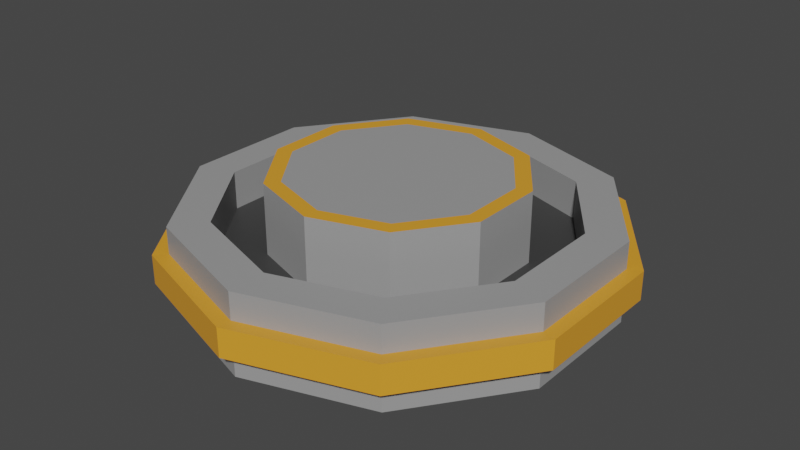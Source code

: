 # Source: basestatue.blend  (saved by Blender 2.82.7; exported with 4.5.12 LTS)
import bpy
from mathutils import Matrix  # noqa: F401  (used for matrix-valued properties, if any)

bpy.ops.wm.read_factory_settings(use_empty=True)
scene = bpy.context.scene
scene.name = 'Scene'

# ---- collections
col_collection = bpy.data.collections.new('Collection'); scene.collection.children.link(col_collection)

# ---- materials (node trees are filled in below, after node groups)
mat_material_001 = bpy.data.materials.new('Material.001')
mat_material_001.use_transparent_shadow = False
mat_material_002 = bpy.data.materials.new('Material.002')
mat_material_002.use_transparent_shadow = False
mat_material_003 = bpy.data.materials.new('Material.003')
mat_material_003.use_transparent_shadow = False

# ---- material node trees
mat_material_001.use_nodes = True; mat_material_001.node_tree.nodes.clear()
_N = mat_material_001.node_tree.nodes; _L = mat_material_001.node_tree.links
n0 = _N.new('ShaderNodeOutputMaterial'); n0.name = 'Material Output'; n0.location = (300, 300)
n1 = _N.new('ShaderNodeBsdfPrincipled'); n1.name = 'Principled BSDF'; n1.location = (10, 300)
n1.distribution = 'GGX'
n1.subsurface_method = 'BURLEY'
n1.inputs[0].default_value = (0.329, 0.329, 0.329, 1.0)
n1.inputs[3].default_value = 1.45
n1.inputs[27].default_value = (0.0, 0.0, 0.0, 1.0)
n1.inputs[28].default_value = 1.0
_L.new(n1.outputs[0], n0.inputs[0])
n0.is_active_output = True
mat_material_002.use_nodes = True; mat_material_002.node_tree.nodes.clear()
_N = mat_material_002.node_tree.nodes; _L = mat_material_002.node_tree.links
n0 = _N.new('ShaderNodeOutputMaterial'); n0.name = 'Material Output'; n0.location = (300, 300)
n1 = _N.new('ShaderNodeBsdfPrincipled'); n1.name = 'Principled BSDF'; n1.location = (10, 300)
n1.distribution = 'GGX'
n1.subsurface_method = 'BURLEY'
n1.inputs[0].default_value = (0.8, 0.3385, 0.02868, 1.0)
n1.inputs[3].default_value = 1.45
n1.inputs[27].default_value = (0.0, 0.0, 0.0, 1.0)
n1.inputs[28].default_value = 1.0
_L.new(n1.outputs[0], n0.inputs[0])
n0.is_active_output = True
mat_material_003.use_nodes = True; mat_material_003.node_tree.nodes.clear()
_N = mat_material_003.node_tree.nodes; _L = mat_material_003.node_tree.links
n0 = _N.new('ShaderNodeOutputMaterial'); n0.name = 'Material Output'; n0.location = (300, 300)
n1 = _N.new('ShaderNodeBsdfPrincipled'); n1.name = 'Principled BSDF'; n1.location = (10, 300)
n1.distribution = 'GGX'
n1.subsurface_method = 'BURLEY'
n1.inputs[0].default_value = (0.04528, 0.04528, 0.04528, 1.0)
n1.inputs[3].default_value = 1.45
n1.inputs[27].default_value = (0.0, 0.0, 0.0, 1.0)
n1.inputs[28].default_value = 1.0
_L.new(n1.outputs[0], n0.inputs[0])
n0.is_active_output = True

# ---- world
world_world = bpy.data.worlds.new('World'); scene.world = world_world
world_world.use_nodes = True; world_world.node_tree.nodes.clear()
_N = world_world.node_tree.nodes; _L = world_world.node_tree.links
n0 = _N.new('ShaderNodeOutputWorld'); n0.name = 'World Output'; n0.location = (300, 300)
n1 = _N.new('ShaderNodeBackground'); n1.name = 'Background'; n1.location = (10, 300)
n1.inputs[0].default_value = (0.05088, 0.05088, 0.05088, 1.0)
_L.new(n1.outputs[0], n0.inputs[0])
n0.is_active_output = True
world_world.color = (0.05088, 0.05088, 0.05088)
world_world.use_sun_shadow = False
world_world.sun_shadow_jitter_overblur = 0.0

# ---- meshes
me_cylinder = bpy.data.meshes.new('Cylinder')
me_cylinder.from_pydata([(0.0, 1.0, -1.0), (-1.713e-08, 0.8178, 1.0), (0.5878, 0.809, -1.0), (0.4807, 0.6616, 1.0), (0.9511, 0.309, -1.0), (0.7777, 0.2527, 1.0), (0.9511, -0.309, -1.0), (0.7777, -0.2527, 1.0), (0.5878, -0.809, -1.0), (0.4807, -0.6616, 1.0), (-8.742e-08, -1.0, -1.0), (-7.315e-08, -0.8178, 1.0), (-0.5878, -0.809, -1.0), (-0.4807, -0.6616, 1.0), (-0.9511, -0.309, -1.0), (-0.7777, -0.2527, 1.0), (-0.9511, 0.309, -1.0), (-0.7777, 0.2527, 1.0), (-0.5878, 0.809, -1.0), (-0.4807, 0.6616, 1.0), (0.5878, 0.809, 1.0), (0.0, 1.0, 1.0), (0.9511, 0.309, 1.0), (0.9511, -0.309, 1.0), (0.5878, -0.809, 1.0), (-8.742e-08, -1.0, 1.0), (-0.5878, -0.809, 1.0), (-0.9511, -0.309, 1.0), (-0.9511, 0.309, 1.0), (-0.5878, 0.809, 1.0), (0.3456, 0.4757, 0.04192), (-3.153e-08, 0.588, 0.04192), (0.5593, 0.1817, 0.04192), (0.5593, -0.1817, 0.04192), (0.3456, -0.4757, 0.04192), (-6.235e-08, -0.588, 0.04192), (-0.3456, -0.4757, 0.04192), (-0.5593, -0.1817, 0.04192), (-0.5593, 0.1817, 0.04192), (-0.3456, 0.4757, 0.04192), (0.4807, 0.6616, 0.04192), (-1.713e-08, 0.8178, 0.04192), (0.7777, 0.2527, 0.04192), (0.7777, -0.2527, 0.04192), (0.4807, -0.6616, 0.04192), (-7.315e-08, -0.8178, 0.04192), (-0.4807, -0.6616, 0.04192), (-0.7777, -0.2527, 0.04192), (-0.7777, 0.2527, 0.04192), (-0.4807, 0.6616, 0.04192), (0.3018, 0.4154, 1.789), (-3.707e-08, 0.5135, 1.789), (0.4883, 0.1587, 1.789), (0.4883, -0.1587, 1.789), (0.3018, -0.4154, 1.789), (-5.855e-08, -0.5135, 1.789), (-0.3018, -0.4154, 1.789), (-0.4883, -0.1587, 1.789), (-0.4883, 0.1587, 1.789), (-0.3018, 0.4154, 1.789), (0.0, 1.0, -0.3333), (0.0, 1.0, 0.3333), (0.5878, 0.809, 0.3333), (0.5878, 0.809, -0.3333), (0.9511, 0.309, 0.3333), (0.9511, 0.309, -0.3333), (0.9511, -0.309, 0.3333), (0.9511, -0.309, -0.3333), (0.5878, -0.809, 0.3333), (0.5878, -0.809, -0.3333), (-8.742e-08, -1.0, 0.3333), (-8.742e-08, -1.0, -0.3333), (-0.5878, -0.809, 0.3333), (-0.5878, -0.809, -0.3333), (-0.9511, -0.309, 0.3333), (-0.9511, -0.309, -0.3333), (-0.9511, 0.309, 0.3333), (-0.9511, 0.309, -0.3333), (-0.5878, 0.809, 0.3333), (-0.5878, 0.809, -0.3333), (-1.503e-09, 1.071, -0.3569), (-1.503e-09, 1.071, 0.3569), (0.6293, 0.8662, 0.3569), (0.6293, 0.8662, -0.3569), (1.018, 0.3308, 0.3569), (1.018, 0.3308, -0.3569), (1.018, -0.3308, 0.3569), (1.018, -0.3308, -0.3569), (0.6293, -0.8662, 0.3569), (0.6293, -0.8662, -0.3569), (-9.51e-08, -1.071, 0.3569), (-9.51e-08, -1.071, -0.3569), (-0.6293, -0.8662, 0.3569), (-0.6293, -0.8662, -0.3569), (-1.018, -0.3308, 0.3569), (-1.018, -0.3308, -0.3569), (-1.018, 0.3308, 0.3569), (-1.018, 0.3308, -0.3569), (-0.6293, 0.8662, 0.3569), (-0.6293, 0.8662, -0.3569), (0.3456, 0.4757, 1.789), (-3.123e-08, 0.588, 1.789), (0.5593, 0.1817, 1.789), (0.5593, -0.1817, 1.789), (0.3456, -0.4757, 1.789), (-6.205e-08, -0.588, 1.789), (-0.3456, -0.4757, 1.789), (-0.5593, -0.1817, 1.789), (-0.5593, 0.1817, 1.789), (-0.3456, 0.4757, 1.789)], [], [(61, 21, 20, 62), (62, 20, 22, 64), (64, 22, 23, 66), (66, 23, 24, 68), (68, 24, 25, 70), (70, 25, 26, 72), (72, 26, 27, 74), (74, 27, 28, 76), (5, 3, 40, 42), (76, 28, 29, 78), (78, 29, 21, 61), (0, 2, 4, 6, 8, 10, 12, 14, 16, 18), (1, 3, 20, 21), (3, 5, 22, 20), (5, 7, 23, 22), (7, 9, 24, 23), (9, 11, 25, 24), (11, 13, 26, 25), (13, 15, 27, 26), (15, 17, 28, 27), (17, 19, 29, 28), (19, 1, 21, 29), (33, 32, 102, 103), (19, 17, 48, 49), (13, 11, 45, 46), (7, 5, 42, 43), (1, 19, 49, 41), (15, 13, 46, 47), (9, 7, 43, 44), (3, 1, 41, 40), (17, 15, 47, 48), (11, 9, 44, 45), (31, 30, 40, 41), (30, 32, 42, 40), (32, 33, 43, 42), (33, 34, 44, 43), (34, 35, 45, 44), (35, 36, 46, 45), (36, 37, 47, 46), (37, 38, 48, 47), (38, 39, 49, 48), (39, 31, 41, 49), (50, 51, 59, 58, 57, 56, 55, 54, 53, 52), (31, 39, 109, 101), (37, 36, 106, 107), (34, 33, 103, 104), (30, 31, 101, 100), (38, 37, 107, 108), (35, 34, 104, 105), (32, 30, 100, 102), (39, 38, 108, 109), (36, 35, 105, 106), (18, 79, 60, 0), (60, 79, 99, 80), (16, 77, 79, 18), (72, 74, 94, 92), (14, 75, 77, 16), (67, 65, 85, 87), (12, 73, 75, 14), (75, 73, 93, 95), (10, 71, 73, 12), (66, 68, 88, 86), (8, 69, 71, 10), (74, 76, 96, 94), (6, 67, 69, 8), (69, 67, 87, 89), (4, 65, 67, 6), (61, 62, 82, 81), (2, 63, 65, 4), (77, 75, 95, 97), (0, 60, 63, 2), (68, 70, 90, 88), (99, 98, 81, 80), (97, 96, 98, 99), (95, 94, 96, 97), (93, 92, 94, 95), (91, 90, 92, 93), (89, 88, 90, 91), (87, 86, 88, 89), (85, 84, 86, 87), (83, 82, 84, 85), (80, 81, 82, 83), (64, 66, 86, 84), (73, 71, 91, 93), (78, 61, 81, 98), (65, 63, 83, 85), (70, 72, 92, 90), (79, 77, 97, 99), (62, 64, 84, 82), (71, 69, 89, 91), (76, 78, 98, 96), (63, 60, 80, 83), (51, 50, 100, 101), (50, 52, 102, 100), (52, 53, 103, 102), (53, 54, 104, 103), (54, 55, 105, 104), (55, 56, 106, 105), (56, 57, 107, 106), (57, 58, 108, 107), (58, 59, 109, 108), (59, 51, 101, 109)])
me_cylinder.polygons.foreach_set('material_index', [0, 0, 0, 0, 0, 0, 0, 0, 0, 0, 0, 0, 0, 0, 0, 0, 0, 0, 0, 0, 0, 0, 0, 0, 0, 0, 0, 0, 0, 0, 0, 0, 2, 2, 2, 2, 2, 2, 2, 2, 2, 2, 0, 0, 0, 0, 0, 0, 0, 0, 0, 0, 0, 1, 0, 1, 0, 1, 0, 1, 0, 1, 0, 1, 0, 1, 0, 1, 0, 1, 0, 1, 1, 1, 1, 1, 1, 1, 1, 1, 1, 1, 1, 1, 1, 1, 1, 1, 1, 1, 1, 1, 1, 1, 1, 1, 1, 1, 1, 1, 1, 1])
_uv = me_cylinder.uv_layers.new(name='UVMap')
_uv.uv.foreach_set('vector', [1.0, 0.8333, 1.0, 1.0, 0.9, 1.0, 0.9, 0.8333, 0.9, 0.8333, 0.9, 1.0, 0.8, 1.0, 0.8, 0.8333, 0.8, 0.8333, 0.8, 1.0, 0.7, 1.0, 0.7, 0.8333, 0.7, 0.8333, 0.7, 1.0, 0.6, 1.0, 0.6, 0.8333, 0.6, 0.8333, 0.6, 1.0, 0.5, 1.0, 0.5, 0.8333, 0.5, 0.8333, 0.5, 1.0, 0.4, 1.0, 0.4, 0.8333, 0.4, 0.8333, 0.4, 1.0, 0.3, 1.0, 0.3, 0.8333, 0.3, 0.8333, 0.3, 1.0, 0.2, 1.0, 0.2, 0.8333, 0.4367, 0.3106, 0.3654, 0.4088, 0.3654, 0.4088, 0.4367, 0.3106, 0.2, 0.8333, 0.2, 1.0, 0.1, 1.0, 0.1, 0.8333, 0.1, 0.8333, 0.1, 1.0, -7.451e-08, 1.0, -7.451e-08, 0.8333, 0.75, 0.49, 0.8911, 0.4442, 0.9783, 0.3242, 0.9783, 0.1758, 0.8911, 0.05584, 0.75, 0.01, 0.6089, 0.05584, 0.5217, 0.1758, 0.5217, 0.3242, 0.6089, 0.4442, 0.25, 0.4463, 0.3654, 0.4088, 0.3911, 0.4442, 0.25, 0.49, 0.3654, 0.4088, 0.4367, 0.3106, 0.4783, 0.3242, 0.3911, 0.4442, 0.4367, 0.3106, 0.4367, 0.1894, 0.4783, 0.1758, 0.4783, 0.3242, 0.4367, 0.1894, 0.3654, 0.09122, 0.3911, 0.05584, 0.4783, 0.1758, 0.3654, 0.09122, 0.25, 0.05374, 0.25, 0.01, 0.3911, 0.05584, 0.25, 0.05374, 0.1346, 0.09122, 0.1089, 0.05584, 0.25, 0.01, 0.1346, 0.09122, 0.06334, 0.1894, 0.02175, 0.1758, 0.1089, 0.05584, 0.06334, 0.1894, 0.06334, 0.3106, 0.02175, 0.3242, 0.02175, 0.1758, 0.06334, 0.3106, 0.1346, 0.4088, 0.1089, 0.4442, 0.02175, 0.3242, 0.1346, 0.4088, 0.25, 0.4463, 0.25, 0.49, 0.1089, 0.4442, 0.3842, 0.2064, 0.3842, 0.2936, 0.3842, 0.2936, 0.3842, 0.2064, 0.1346, 0.4088, 0.06334, 0.3106, 0.06334, 0.3106, 0.1346, 0.4088, 0.1346, 0.09122, 0.25, 0.05374, 0.25, 0.05374, 0.1346, 0.09122, 0.4367, 0.1894, 0.4367, 0.3106, 0.4367, 0.3106, 0.4367, 0.1894, 0.25, 0.4463, 0.1346, 0.4088, 0.1346, 0.4088, 0.25, 0.4463, 0.06334, 0.1894, 0.1346, 0.09122, 0.1346, 0.09122, 0.06334, 0.1894, 0.3654, 0.09122, 0.4367, 0.1894, 0.4367, 0.1894, 0.3654, 0.09122, 0.3654, 0.4088, 0.25, 0.4463, 0.25, 0.4463, 0.3654, 0.4088, 0.06334, 0.3106, 0.06334, 0.1894, 0.06334, 0.1894, 0.06334, 0.3106, 0.25, 0.05374, 0.3654, 0.09122, 0.3654, 0.09122, 0.25, 0.05374, 0.25, 0.3911, 0.333, 0.3642, 0.3654, 0.4088, 0.25, 0.4463, 0.333, 0.3642, 0.3842, 0.2936, 0.4367, 0.3106, 0.3654, 0.4088, 0.3842, 0.2936, 0.3842, 0.2064, 0.4367, 0.1894, 0.4367, 0.3106, 0.3842, 0.2064, 0.333, 0.1358, 0.3654, 0.09122, 0.4367, 0.1894, 0.333, 0.1358, 0.25, 0.1089, 0.25, 0.05374, 0.3654, 0.09122, 0.25, 0.1089, 0.167, 0.1358, 0.1346, 0.09122, 0.25, 0.05374, 0.167, 0.1358, 0.1158, 0.2064, 0.06334, 0.1894, 0.1346, 0.09122, 0.1158, 0.2064, 0.1158, 0.2936, 0.06334, 0.3106, 0.06334, 0.1894, 0.1158, 0.2936, 0.167, 0.3642, 0.1346, 0.4088, 0.06334, 0.3106, 0.167, 0.3642, 0.25, 0.3911, 0.25, 0.4463, 0.1346, 0.4088, 0.3224, 0.3497, 0.25, 0.3732, 0.1776, 0.3497, 0.1328, 0.2881, 0.1328, 0.2119, 0.1776, 0.1503, 0.25, 0.1268, 0.3224, 0.1503, 0.3672, 0.2119, 0.3672, 0.2881, 0.25, 0.3911, 0.167, 0.3642, 0.167, 0.3642, 0.25, 0.3911, 0.1158, 0.2064, 0.167, 0.1358, 0.167, 0.1358, 0.1158, 0.2064, 0.333, 0.1358, 0.3842, 0.2064, 0.3842, 0.2064, 0.333, 0.1358, 0.333, 0.3642, 0.25, 0.3911, 0.25, 0.3911, 0.333, 0.3642, 0.1158, 0.2936, 0.1158, 0.2064, 0.1158, 0.2064, 0.1158, 0.2936, 0.25, 0.1089, 0.333, 0.1358, 0.333, 0.1358, 0.25, 0.1089, 0.3842, 0.2936, 0.333, 0.3642, 0.333, 0.3642, 0.3842, 0.2936, 0.167, 0.3642, 0.1158, 0.2936, 0.1158, 0.2936, 0.167, 0.3642, 0.167, 0.1358, 0.25, 0.1089, 0.25, 0.1089, 0.167, 0.1358, 0.1, 0.5, 0.1, 0.6667, -7.451e-08, 0.6667, -7.451e-08, 0.5, -7.451e-08, 0.6667, 0.1, 0.6667, 0.1, 0.6667, -7.451e-08, 0.6667, 0.2, 0.5, 0.2, 0.6667, 0.1, 0.6667, 0.1, 0.5, 0.4, 0.8333, 0.3, 0.8333, 0.3, 0.8333, 0.4, 0.8333, 0.3, 0.5, 0.3, 0.6667, 0.2, 0.6667, 0.2, 0.5, 0.7, 0.6667, 0.8, 0.6667, 0.8, 0.6667, 0.7, 0.6667, 0.4, 0.5, 0.4, 0.6667, 0.3, 0.6667, 0.3, 0.5, 0.3, 0.6667, 0.4, 0.6667, 0.4, 0.6667, 0.3, 0.6667, 0.5, 0.5, 0.5, 0.6667, 0.4, 0.6667, 0.4, 0.5, 0.7, 0.8333, 0.6, 0.8333, 0.6, 0.8333, 0.7, 0.8333, 0.6, 0.5, 0.6, 0.6667, 0.5, 0.6667, 0.5, 0.5, 0.3, 0.8333, 0.2, 0.8333, 0.2, 0.8333, 0.3, 0.8333, 0.7, 0.5, 0.7, 0.6667, 0.6, 0.6667, 0.6, 0.5, 0.6, 0.6667, 0.7, 0.6667, 0.7, 0.6667, 0.6, 0.6667, 0.8, 0.5, 0.8, 0.6667, 0.7, 0.6667, 0.7, 0.5, 1.0, 0.8333, 0.9, 0.8333, 0.9, 0.8333, 1.0, 0.8333, 0.9, 0.5, 0.9, 0.6667, 0.8, 0.6667, 0.8, 0.5, 0.2, 0.6667, 0.3, 0.6667, 0.3, 0.6667, 0.2, 0.6667, 1.0, 0.5, 1.0, 0.6667, 0.9, 0.6667, 0.9, 0.5, 0.6, 0.8333, 0.5, 0.8333, 0.5, 0.8333, 0.6, 0.8333, 0.1, 0.6667, 0.1, 0.8333, -7.451e-08, 0.8333, -7.451e-08, 0.6667, 0.2, 0.6667, 0.2, 0.8333, 0.1, 0.8333, 0.1, 0.6667, 0.3, 0.6667, 0.3, 0.8333, 0.2, 0.8333, 0.2, 0.6667, 0.4, 0.6667, 0.4, 0.8333, 0.3, 0.8333, 0.3, 0.6667, 0.5, 0.6667, 0.5, 0.8333, 0.4, 0.8333, 0.4, 0.6667, 0.6, 0.6667, 0.6, 0.8333, 0.5, 0.8333, 0.5, 0.6667, 0.7, 0.6667, 0.7, 0.8333, 0.6, 0.8333, 0.6, 0.6667, 0.8, 0.6667, 0.8, 0.8333, 0.7, 0.8333, 0.7, 0.6667, 0.9, 0.6667, 0.9, 0.8333, 0.8, 0.8333, 0.8, 0.6667, 1.0, 0.6667, 1.0, 0.8333, 0.9, 0.8333, 0.9, 0.6667, 0.8, 0.8333, 0.7, 0.8333, 0.7, 0.8333, 0.8, 0.8333, 0.4, 0.6667, 0.5, 0.6667, 0.5, 0.6667, 0.4, 0.6667, 0.1, 0.8333, -7.451e-08, 0.8333, -7.451e-08, 0.8333, 0.1, 0.8333, 0.8, 0.6667, 0.9, 0.6667, 0.9, 0.6667, 0.8, 0.6667, 0.5, 0.8333, 0.4, 0.8333, 0.4, 0.8333, 0.5, 0.8333, 0.1, 0.6667, 0.2, 0.6667, 0.2, 0.6667, 0.1, 0.6667, 0.9, 0.8333, 0.8, 0.8333, 0.8, 0.8333, 0.9, 0.8333, 0.5, 0.6667, 0.6, 0.6667, 0.6, 0.6667, 0.5, 0.6667, 0.2, 0.8333, 0.1, 0.8333, 0.1, 0.8333, 0.2, 0.8333, 0.9, 0.6667, 1.0, 0.6667, 1.0, 0.6667, 0.9, 0.6667, 0.25, 0.3732, 0.3224, 0.3497, 0.333, 0.3642, 0.25, 0.3911, 0.3224, 0.3497, 0.3672, 0.2881, 0.3842, 0.2936, 0.333, 0.3642, 0.3672, 0.2881, 0.3672, 0.2119, 0.3842, 0.2064, 0.3842, 0.2936, 0.3672, 0.2119, 0.3224, 0.1503, 0.333, 0.1358, 0.3842, 0.2064, 0.3224, 0.1503, 0.25, 0.1268, 0.25, 0.1089, 0.333, 0.1358, 0.25, 0.1268, 0.1776, 0.1503, 0.167, 0.1358, 0.25, 0.1089, 0.1776, 0.1503, 0.1328, 0.2119, 0.1158, 0.2064, 0.167, 0.1358, 0.1328, 0.2119, 0.1328, 0.2881, 0.1158, 0.2936, 0.1158, 0.2064, 0.1328, 0.2881, 0.1776, 0.3497, 0.167, 0.3642, 0.1158, 0.2936, 0.1776, 0.3497, 0.25, 0.3732, 0.25, 0.3911, 0.167, 0.3642])
me_cylinder.materials.append(mat_material_001)
me_cylinder.materials.append(mat_material_002)
me_cylinder.materials.append(mat_material_003)
me_cylinder.use_remesh_fix_poles = True
me_cylinder.use_remesh_preserve_attributes = False
me_cylinder.use_mirror_vertex_groups = False
me_cylinder.update()

# ---- objects
ob_cylinder = bpy.data.objects.new('Cylinder', me_cylinder)

# ---- transforms, parenting, visibility, modifiers, constraints
ob_cylinder.location = (0.0, 0.0, 0.0)
ob_cylinder.scale = (2.24, 2.24, 0.4314)
ob_cylinder.lineart.crease_threshold = 0.0

# ---- collection membership
col_collection.objects.link(ob_cylinder)

# ---- scene / render settings (as saved in the file)
scene.frame_start = 1; scene.frame_end = 250; scene.frame_set(1)
scene.render.engine = 'BLENDER_EEVEE_NEXT'
scene.cycles.use_denoising = False
scene.cycles.samples = 128
scene.cycles.sampling_pattern = 'TABULATED_SOBOL'
scene.cycles.use_adaptive_sampling = False
scene.cycles.use_light_tree = False
scene.view_settings.view_transform = 'Filmic'
bpy.context.view_layer.update()

# ---- added for rendering (the .blend has no active camera and no usable light): camera, sun
cam_auto = bpy.data.cameras.new('AutoCamera')
cam_auto.lens = 50.0
cam_auto.sensor_width = 36.0
cam_auto.clip_end = 1000.0
ob_auto_camera = bpy.data.objects.new('AutoCamera', cam_auto)
scene.collection.objects.link(ob_auto_camera)
ob_auto_camera.location = (6.22568, -7.47082, 5.15075)
ob_auto_camera.rotation_euler = (1.09748, -7.21219e-08, 0.694738)
scene.camera = ob_auto_camera
light_auto_sun = bpy.data.lights.new('AutoSun', 'SUN')
light_auto_sun.energy = 3.0
light_auto_sun.angle = 0.0523599
ob_auto_sun = bpy.data.objects.new('AutoSun', light_auto_sun)
scene.collection.objects.link(ob_auto_sun)
ob_auto_sun.rotation_euler = (0.872665, 0.174533, 0.523599)
bpy.context.view_layer.update()
